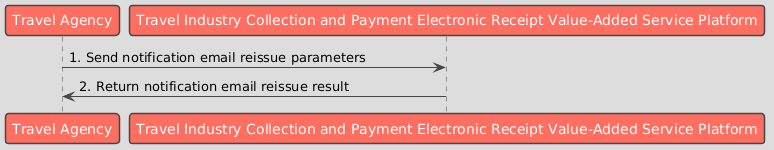

The diagram above was rendered by PlantUML. Its source (embedded in the PNG):
@startuml
!theme toy

participant "Travel Agency" as Business
participant "Travel Industry Collection and Payment Electronic Receipt Value-Added Service Platform" as Platform

Business -> Platform : 1. Send notification email reissue parameters
Platform -> Business : 2. Return notification email reissue result
@enduml